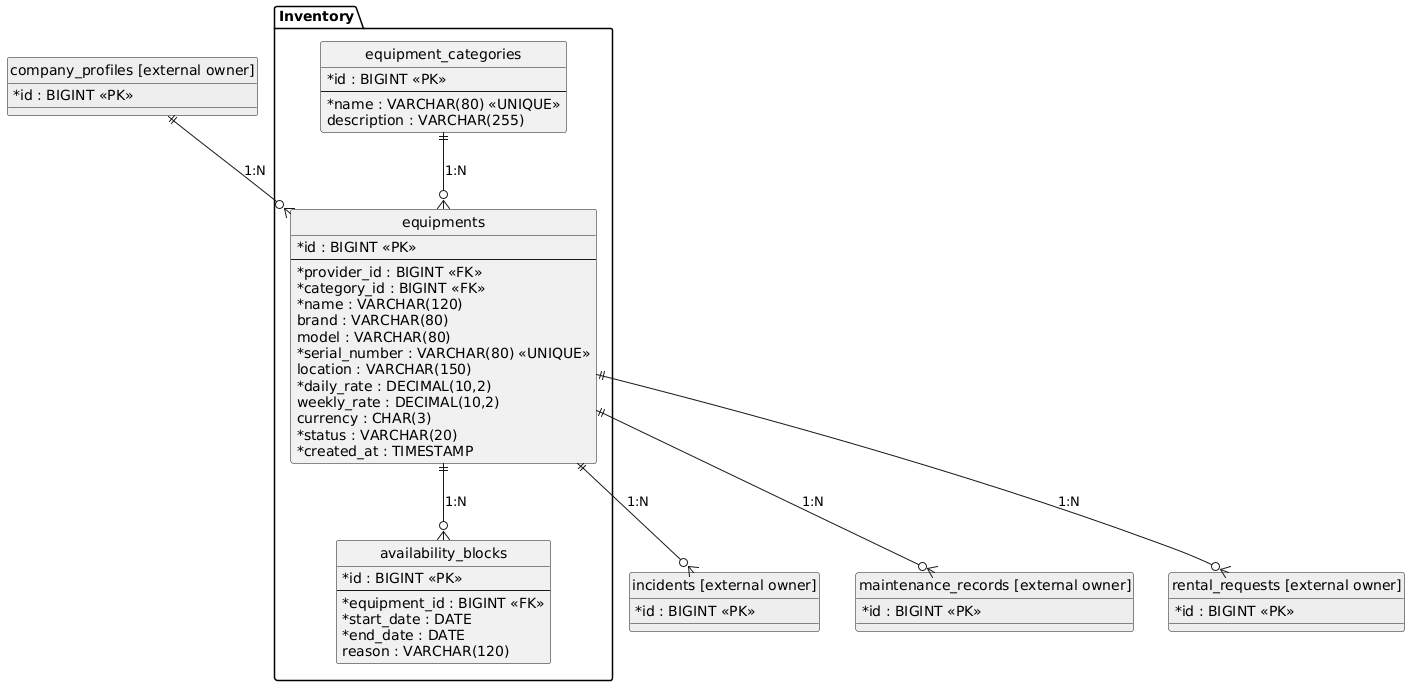

The diagram above was rendered by PlantUML. Its source (embedded in the PNG):
@startuml
skinparam defaultFontName "DejaVu Sans"
hide circle
skinparam classAttributeIconSize 0
package "Inventory" {
    entity "equipment_categories" as equipment_categories {
        * id : BIGINT <<PK>>
        --
        * name : VARCHAR(80) <<UNIQUE>>
        description : VARCHAR(255)
    }
    entity "equipments" as equipments {
        * id : BIGINT <<PK>>
        --
        * provider_id : BIGINT <<FK>>
        * category_id : BIGINT <<FK>>
        * name : VARCHAR(120)
        brand : VARCHAR(80)
        model : VARCHAR(80)
        * serial_number : VARCHAR(80) <<UNIQUE>>
        location : VARCHAR(150)
        * daily_rate : DECIMAL(10,2)
        weekly_rate : DECIMAL(10,2)
        currency : CHAR(3)
        * status : VARCHAR(20)
        * created_at : TIMESTAMP
    }
    entity "availability_blocks" as availability_blocks {
        * id : BIGINT <<PK>>
        --
        * equipment_id : BIGINT <<FK>>
        * start_date : DATE
        * end_date : DATE
        reason : VARCHAR(120)
    }
}
entity "company_profiles [external owner]" as company_profiles #EEEEEE {
  * id : BIGINT <<PK>>
}
entity "incidents [external owner]" as incidents #EEEEEE {
  * id : BIGINT <<PK>>
}
entity "maintenance_records [external owner]" as maintenance_records #EEEEEE {
  * id : BIGINT <<PK>>
}
entity "rental_requests [external owner]" as rental_requests #EEEEEE {
  * id : BIGINT <<PK>>
}
company_profiles ||--o{ equipments : "1:N"
equipment_categories ||--o{ equipments : "1:N"
equipments ||--o{ availability_blocks : "1:N"
equipments ||--o{ rental_requests : "1:N"
equipments ||--o{ incidents : "1:N"
equipments ||--o{ maintenance_records : "1:N"
@enduml